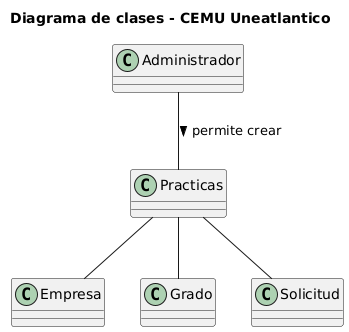

The diagram above was rendered by PlantUML. Its source (embedded in the PNG):
@startuml
title Diagrama de clases - CEMU Uneatlantico

class Practicas{ 
}

class Empresa{ 
}

class Grado{
}

class Solicitud{ 
}

class Administrador{ 
}

Practicas -- Empresa
Practicas -- Grado
Practicas -- Solicitud
Administrador -- Practicas : > permite crear
@enduml